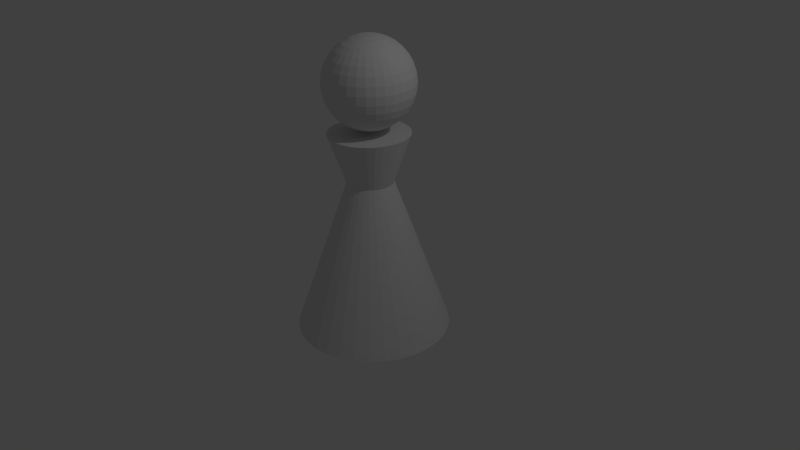 # Source: audience_female.blend  (saved by Blender 2.70.0; exported with 4.5.12 LTS)
import bpy
from mathutils import Matrix  # noqa: F401  (used for matrix-valued properties, if any)

bpy.ops.wm.read_factory_settings(use_empty=True)
scene = bpy.context.scene
scene.name = 'Scene'

# ---- collections
col_collection_1 = bpy.data.collections.new('Collection 1'); scene.collection.children.link(col_collection_1)

# ---- world
world_world = bpy.data.worlds.new('World'); scene.world = world_world
world_world.color = (0.05088, 0.05088, 0.05088)
world_world.use_sun_shadow = False
world_world.sun_shadow_jitter_overblur = 0.0
world_world.cycles.sampling_method = 'MANUAL'
world_world.cycles.sample_map_resolution = 256

# ---- cameras
cam_camera = bpy.data.cameras.new('Camera')
cam_camera.clip_end = 100.0
cam_camera.lens = 35.0
cam_camera.sensor_width = 32.0
cam_camera.sensor_height = 18.0
cam_camera.ortho_scale = 7.314
cam_camera.dof.focus_distance = 0.0
cam_camera.dof.aperture_fstop = 128.0

# ---- lights
light_lamp = bpy.data.lights.new('Lamp', 'POINT')
light_lamp.transmission_factor = 0.0
light_lamp.cutoff_distance = 30.0
light_lamp.energy = 100.0
light_lamp.shadow_buffer_clip_start = 1.001
light_lamp.shadow_soft_size = 0.1
light_lamp.shadow_maximum_resolution = 0.006
light_lamp.use_absolute_resolution = True
light_lamp.cycles.use_multiple_importance_sampling = False

# ---- meshes
me_cylinder = bpy.data.meshes.new('Cylinder')
me_cylinder.from_pydata([(0.0, 1.0, -1.0), (8.38e-08, 0.2943, 1.0), (0.1951, 0.9808, -1.0), (0.05741, 0.2886, 1.0), (0.3827, 0.9239, -1.0), (0.1126, 0.2719, 1.0), (0.5556, 0.8315, -1.0), (0.1635, 0.2447, 1.0), (0.7071, 0.7071, -1.0), (0.2081, 0.2081, 1.0), (0.8315, 0.5556, -1.0), (0.2447, 0.1635, 1.0), (0.9239, 0.3827, -1.0), (0.2719, 0.1126, 1.0), (0.9808, 0.1951, -1.0), (0.2886, 0.05741, 1.0), (1.0, 7.55e-08, -1.0), (0.2943, 2.233e-07, 1.0), (0.9808, -0.1951, -1.0), (0.2886, -0.05741, 1.0), (0.9239, -0.3827, -1.0), (0.2719, -0.1126, 1.0), (0.8315, -0.5556, -1.0), (0.2447, -0.1635, 1.0), (0.7071, -0.7071, -1.0), (0.2081, -0.2081, 1.0), (0.5556, -0.8315, -1.0), (0.1635, -0.2447, 1.0), (0.3827, -0.9239, -1.0), (0.1126, -0.2719, 1.0), (0.1951, -0.9808, -1.0), (0.05741, -0.2886, 1.0), (-3.258e-07, -1.0, -1.0), (-1.209e-08, -0.2943, 1.0), (-0.1951, -0.9808, -1.0), (-0.05741, -0.2886, 1.0), (-0.3827, -0.9239, -1.0), (-0.1126, -0.2719, 1.0), (-0.5556, -0.8315, -1.0), (-0.1635, -0.2447, 1.0), (-0.7071, -0.7071, -1.0), (-0.2081, -0.2081, 1.0), (-0.8315, -0.5556, -1.0), (-0.2447, -0.1635, 1.0), (-0.9239, -0.3827, -1.0), (-0.2719, -0.1126, 1.0), (-0.9808, -0.1951, -1.0), (-0.2886, -0.05741, 1.0), (-1.0, 9.656e-07, -1.0), (-0.2943, 4.853e-07, 1.0), (-0.9808, 0.1951, -1.0), (-0.2886, 0.05741, 1.0), (-0.9239, 0.3827, -1.0), (-0.2719, 0.1126, 1.0), (-0.8315, 0.5556, -1.0), (-0.2447, 0.1635, 1.0), (-0.7071, 0.7071, -1.0), (-0.2081, 0.2081, 1.0), (-0.5556, 0.8315, -1.0), (-0.1635, 0.2447, 1.0), (-0.3827, 0.9239, -1.0), (-0.1126, 0.2719, 1.0), (-0.1951, 0.9808, -1.0), (-0.05741, 0.2886, 1.0), (5.711e-08, 0.5191, 1.638), (0.1013, 0.5091, 1.638), (0.1986, 0.4796, 1.638), (0.2884, 0.4316, 1.638), (0.367, 0.367, 1.638), (0.4316, 0.2884, 1.638), (0.4796, 0.1986, 1.638), (0.5091, 0.1013, 1.638), (0.5191, 1.762e-07, 1.638), (0.5091, -0.1013, 1.638), (0.4796, -0.1986, 1.638), (0.4316, -0.2884, 1.638), (0.367, -0.367, 1.638), (0.2884, -0.4316, 1.638), (0.1986, -0.4796, 1.638), (0.1013, -0.5091, 1.638), (-1.12e-07, -0.5191, 1.638), (-0.1013, -0.5091, 1.638), (-0.1986, -0.4796, 1.638), (-0.2884, -0.4316, 1.638), (-0.367, -0.367, 1.638), (-0.4316, -0.2884, 1.638), (-0.4796, -0.1986, 1.638), (-0.5091, -0.1013, 1.638), (-0.5191, 6.383e-07, 1.638), (-0.5091, 0.1013, 1.638), (-0.4796, 0.1986, 1.638), (-0.4316, 0.2884, 1.638), (-0.367, 0.367, 1.638), (-0.2884, 0.4316, 1.638), (-0.1986, 0.4796, 1.638), (-0.1013, 0.5091, 1.638), (-0.09747, 0.00633, 2.826), (-0.2053, 0.00633, 2.793), (-0.3046, 0.00633, 2.74), (-0.3917, 0.00633, 2.668), (-0.4632, 0.00633, 2.581), (-0.5163, 0.00633, 2.482), (-0.549, 0.00633, 2.374), (-0.56, 0.00633, 2.262), (-0.549, 0.00633, 2.15), (-0.5163, 0.00633, 2.042), (-0.4632, 0.00633, 1.943), (-0.3917, 0.00633, 1.856), (-0.3046, 0.00633, 1.784), (-0.2053, 0.00633, 1.731), (-0.09747, 0.00633, 1.698), (-0.09531, 0.0282, 2.826), (-0.201, 0.04923, 2.793), (-0.2985, 0.06861, 2.74), (-0.3839, 0.0856, 2.668), (-0.454, 0.09954, 2.581), (-0.5061, 0.1099, 2.482), (-0.5381, 0.1163, 2.374), (-0.549, 0.1184, 2.262), (-0.5381, 0.1163, 2.15), (-0.5061, 0.1099, 2.042), (-0.454, 0.09954, 1.943), (-0.3839, 0.0856, 1.856), (-0.2985, 0.06861, 1.784), (-0.201, 0.04923, 1.731), (-0.09531, 0.0282, 1.698), (-0.08893, 0.04923, 2.826), (-0.1885, 0.09048, 2.793), (-0.2803, 0.1285, 2.74), (-0.3608, 0.1618, 2.668), (-0.4268, 0.1892, 2.581), (-0.4758, 0.2095, 2.482), (-0.5061, 0.222, 2.374), (-0.5163, 0.2262, 2.262), (-0.5061, 0.222, 2.15), (-0.4758, 0.2095, 2.042), (-0.4268, 0.1892, 1.943), (-0.3608, 0.1618, 1.856), (-0.2803, 0.1285, 1.784), (-0.1885, 0.09048, 1.731), (-0.08893, 0.04923, 1.698), (-0.07857, 0.06861, 2.826), (-0.1682, 0.1285, 2.793), (-0.2508, 0.1837, 2.74), (-0.3232, 0.2321, 2.668), (-0.3826, 0.2718, 2.581), (-0.4268, 0.3013, 2.482), (-0.454, 0.3194, 2.374), (-0.4632, 0.3256, 2.262), (-0.454, 0.3194, 2.15), (-0.4268, 0.3013, 2.042), (-0.3826, 0.2718, 1.943), (-0.3232, 0.2321, 1.856), (-0.2508, 0.1837, 1.784), (-0.1682, 0.1285, 1.731), (-0.07857, 0.06861, 1.698), (-0.06463, 0.0856, 2.826), (-0.1409, 0.1618, 2.793), (-0.2111, 0.2321, 2.74), (-0.2727, 0.2936, 2.668), (-0.3232, 0.3442, 2.581), (-0.3608, 0.3817, 2.482), (-0.3839, 0.4049, 2.374), (-0.3917, 0.4127, 2.262), (-0.3839, 0.4049, 2.15), (-0.3608, 0.3817, 2.042), (-0.3232, 0.3442, 1.943), (-0.2727, 0.2936, 1.856), (-0.2111, 0.2321, 1.784), (-0.1409, 0.1618, 1.731), (-0.06463, 0.0856, 1.698), (-0.04764, 0.09954, 2.826), (-0.1075, 0.1892, 2.793), (-0.1627, 0.2718, 2.74), (-0.2111, 0.3442, 2.668), (-0.2508, 0.4036, 2.581), (-0.2803, 0.4478, 2.482), (-0.2985, 0.4749, 2.374), (-0.3046, 0.4841, 2.262), (-0.2985, 0.4749, 2.15), (-0.2803, 0.4478, 2.042), (-0.2508, 0.4036, 1.943), (-0.2111, 0.3442, 1.856), (-0.1627, 0.2718, 1.784), (-0.1075, 0.1892, 1.731), (-0.04764, 0.09954, 1.698), (-0.02826, 0.1099, 2.826), (-0.06951, 0.2095, 2.793), (-0.1075, 0.3013, 2.74), (-0.1409, 0.3817, 2.668), (-0.1682, 0.4478, 2.581), (-0.1885, 0.4968, 2.482), (-0.201, 0.527, 2.374), (-0.2053, 0.5372, 2.262), (-0.201, 0.527, 2.15), (-0.1885, 0.4968, 2.042), (-0.1682, 0.4478, 1.943), (-0.1409, 0.3817, 1.856), (-0.1075, 0.3013, 1.784), (-0.06951, 0.2095, 1.731), (-0.02826, 0.1099, 1.698), (-0.00723, 0.1163, 2.826), (-0.02826, 0.222, 2.793), (-0.04764, 0.3194, 2.74), (-0.06463, 0.4049, 2.668), (-0.07857, 0.4749, 2.581), (-0.08893, 0.527, 2.482), (-0.09531, 0.5591, 2.374), (-0.09747, 0.5699, 2.262), (-0.09531, 0.5591, 2.15), (-0.08893, 0.527, 2.042), (-0.07857, 0.4749, 1.943), (-0.06463, 0.4049, 1.856), (-0.04764, 0.3194, 1.784), (-0.02826, 0.222, 1.731), (-0.00723, 0.1163, 1.698), (0.01464, 0.1184, 2.826), (0.01464, 0.2262, 2.793), (0.01464, 0.3256, 2.74), (0.01464, 0.4127, 2.668), (0.01464, 0.4841, 2.581), (0.01464, 0.5372, 2.482), (0.01464, 0.5699, 2.374), (0.01464, 0.581, 2.262), (0.01464, 0.5699, 2.15), (0.01464, 0.5372, 2.042), (0.01464, 0.4841, 1.943), (0.01464, 0.4127, 1.856), (0.01464, 0.3256, 1.784), (0.01464, 0.2262, 1.731), (0.01464, 0.1184, 1.698), (0.03651, 0.1163, 2.826), (0.05754, 0.222, 2.793), (0.07692, 0.3194, 2.74), (0.09391, 0.4049, 2.668), (0.1079, 0.4749, 2.581), (0.1182, 0.527, 2.482), (0.1246, 0.5591, 2.374), (0.1267, 0.5699, 2.262), (0.1246, 0.5591, 2.15), (0.1182, 0.527, 2.042), (0.1079, 0.4749, 1.943), (0.09391, 0.4049, 1.856), (0.07692, 0.3194, 1.784), (0.05754, 0.222, 1.731), (0.03651, 0.1163, 1.698), (0.05754, 0.1099, 2.826), (0.09879, 0.2095, 2.793), (0.1368, 0.3013, 2.74), (0.1701, 0.3817, 2.668), (0.1975, 0.4478, 2.581), (0.2178, 0.4968, 2.482), (0.2303, 0.527, 2.374), (0.2345, 0.5372, 2.262), (0.2303, 0.527, 2.15), (0.2178, 0.4968, 2.042), (0.1975, 0.4478, 1.943), (0.1701, 0.3817, 1.856), (0.1368, 0.3013, 1.784), (0.09879, 0.2095, 1.731), (0.05754, 0.1099, 1.698), (0.07692, 0.09954, 2.826), (0.1368, 0.1892, 2.793), (0.192, 0.2718, 2.74), (0.2404, 0.3442, 2.668), (0.2801, 0.4036, 2.581), (0.3096, 0.4478, 2.482), (0.3278, 0.4749, 2.374), (0.3339, 0.4841, 2.262), (0.3278, 0.4749, 2.15), (0.3096, 0.4478, 2.042), (0.2801, 0.4036, 1.943), (0.2404, 0.3442, 1.856), (0.192, 0.2718, 1.784), (0.1368, 0.1892, 1.731), (0.07692, 0.09954, 1.698), (0.09391, 0.0856, 2.826), (0.1701, 0.1618, 2.793), (0.2404, 0.2321, 2.74), (0.302, 0.2936, 2.668), (0.3525, 0.3442, 2.581), (0.39, 0.3817, 2.482), (0.4132, 0.4049, 2.374), (0.421, 0.4127, 2.262), (0.4132, 0.4049, 2.15), (0.39, 0.3817, 2.042), (0.3525, 0.3442, 1.943), (0.302, 0.2936, 1.856), (0.2404, 0.2321, 1.784), (0.1701, 0.1618, 1.731), (0.09391, 0.0856, 1.698), (0.1079, 0.06861, 2.826), (0.1975, 0.1285, 2.793), (0.2801, 0.1837, 2.74), (0.3525, 0.2321, 2.668), (0.4119, 0.2718, 2.581), (0.4561, 0.3013, 2.482), (0.4833, 0.3194, 2.374), (0.4924, 0.3256, 2.262), (0.4833, 0.3194, 2.15), (0.4561, 0.3013, 2.042), (0.4119, 0.2718, 1.943), (0.3525, 0.2321, 1.856), (0.2801, 0.1837, 1.784), (0.1975, 0.1285, 1.731), (0.1079, 0.06861, 1.698), (0.1182, 0.04923, 2.826), (0.2178, 0.09048, 2.793), (0.3096, 0.1285, 2.74), (0.39, 0.1618, 2.668), (0.4561, 0.1892, 2.581), (0.5051, 0.2095, 2.482), (0.5353, 0.222, 2.374), (0.5455, 0.2262, 2.262), (0.5353, 0.222, 2.15), (0.5051, 0.2095, 2.042), (0.4561, 0.1892, 1.943), (0.39, 0.1618, 1.856), (0.3096, 0.1285, 1.784), (0.2178, 0.09048, 1.731), (0.1182, 0.04923, 1.698), (0.1246, 0.0282, 2.826), (0.2303, 0.04923, 2.793), (0.3278, 0.06861, 2.74), (0.4132, 0.0856, 2.668), (0.4833, 0.09954, 2.581), (0.5353, 0.1099, 2.482), (0.5674, 0.1163, 2.374), (0.5782, 0.1184, 2.262), (0.5674, 0.1163, 2.15), (0.5353, 0.1099, 2.042), (0.4833, 0.09954, 1.943), (0.4132, 0.0856, 1.856), (0.3278, 0.06861, 1.784), (0.2303, 0.04923, 1.731), (0.1246, 0.0282, 1.698), (0.1267, 0.00633, 2.826), (0.2345, 0.00633, 2.793), (0.3339, 0.00633, 2.74), (0.421, 0.00633, 2.668), (0.4924, 0.00633, 2.581), (0.5455, 0.00633, 2.482), (0.5782, 0.00633, 2.374), (0.5893, 0.00633, 2.262), (0.5782, 0.00633, 2.15), (0.5455, 0.00633, 2.042), (0.4924, 0.00633, 1.943), (0.421, 0.00633, 1.856), (0.3339, 0.00633, 1.784), (0.2345, 0.00633, 1.731), (0.1267, 0.00633, 1.698), (0.1246, -0.01554, 2.826), (0.2303, -0.03657, 2.793), (0.3278, -0.05595, 2.74), (0.4132, -0.07294, 2.668), (0.4833, -0.08688, 2.581), (0.5353, -0.09724, 2.482), (0.5674, -0.1036, 2.374), (0.5782, -0.1058, 2.262), (0.5674, -0.1036, 2.15), (0.5353, -0.09724, 2.042), (0.4833, -0.08688, 1.943), (0.4132, -0.07294, 1.856), (0.3278, -0.05595, 1.784), (0.2303, -0.03657, 1.731), (0.1246, -0.01554, 1.698), (0.1182, -0.03657, 2.826), (0.2178, -0.07782, 2.793), (0.3096, -0.1158, 2.74), (0.39, -0.1492, 2.668), (0.4561, -0.1765, 2.581), (0.5051, -0.1968, 2.482), (0.5353, -0.2093, 2.374), (0.5455, -0.2136, 2.262), (0.5353, -0.2093, 2.15), (0.5051, -0.1968, 2.042), (0.4561, -0.1765, 1.943), (0.39, -0.1492, 1.856), (0.3096, -0.1158, 1.784), (0.2178, -0.07782, 1.731), (0.1182, -0.03657, 1.698), (0.1079, -0.05595, 2.826), (0.1975, -0.1158, 2.793), (0.2801, -0.171, 2.74), (0.3525, -0.2194, 2.668), (0.4119, -0.2591, 2.581), (0.4561, -0.2886, 2.482), (0.4833, -0.3068, 2.374), (0.4924, -0.3129, 2.262), (0.4833, -0.3068, 2.15), (0.4561, -0.2886, 2.042), (0.4119, -0.2591, 1.943), (0.3525, -0.2194, 1.856), (0.2801, -0.171, 1.784), (0.1975, -0.1158, 1.731), (0.1079, -0.05595, 1.698), (0.09391, -0.07294, 2.826), (0.1701, -0.1492, 2.793), (0.2404, -0.2194, 2.74), (0.302, -0.281, 2.668), (0.3525, -0.3315, 2.581), (0.39, -0.3691, 2.482), (0.4132, -0.3922, 2.374), (0.421, -0.4, 2.262), (0.4132, -0.3922, 2.15), (0.39, -0.3691, 2.042), (0.3525, -0.3315, 1.943), (0.302, -0.281, 1.856), (0.2404, -0.2194, 1.784), (0.1701, -0.1492, 1.731), (0.09391, -0.07294, 1.698), (0.07692, -0.08688, 2.826), (0.1368, -0.1765, 2.793), (0.192, -0.2591, 2.74), (0.2404, -0.3315, 2.668), (0.2801, -0.3909, 2.581), (0.3096, -0.4351, 2.482), (0.3278, -0.4623, 2.374), (0.3339, -0.4715, 2.262), (0.3278, -0.4623, 2.15), (0.3096, -0.4351, 2.042), (0.2801, -0.3909, 1.943), (0.2404, -0.3315, 1.856), (0.192, -0.2591, 1.784), (0.1368, -0.1765, 1.731), (0.07692, -0.08688, 1.698), (0.01464, 0.00633, 1.687), (0.05754, -0.09724, 2.826), (0.09879, -0.1968, 2.793), (0.1368, -0.2886, 2.74), (0.1701, -0.3691, 2.668), (0.1975, -0.4351, 2.581), (0.2178, -0.4842, 2.482), (0.2303, -0.5144, 2.374), (0.2345, -0.5246, 2.262), (0.2303, -0.5144, 2.15), (0.2178, -0.4842, 2.042), (0.1975, -0.4351, 1.943), (0.1701, -0.3691, 1.856), (0.1368, -0.2886, 1.784), (0.09879, -0.1968, 1.731), (0.05754, -0.09724, 1.698), (0.03651, -0.1036, 2.826), (0.05754, -0.2093, 2.793), (0.07692, -0.3068, 2.74), (0.09391, -0.3922, 2.668), (0.1079, -0.4623, 2.581), (0.1182, -0.5144, 2.482), (0.1246, -0.5464, 2.374), (0.1267, -0.5573, 2.262), (0.1246, -0.5464, 2.15), (0.1182, -0.5144, 2.042), (0.1079, -0.4623, 1.943), (0.09391, -0.3922, 1.856), (0.07692, -0.3068, 1.784), (0.05754, -0.2093, 1.731), (0.03651, -0.1036, 1.698), (0.01464, -0.1058, 2.826), (0.01464, -0.2136, 2.793), (0.01464, -0.3129, 2.74), (0.01464, -0.4, 2.668), (0.01464, -0.4715, 2.581), (0.01464, -0.5246, 2.482), (0.01464, -0.5573, 2.374), (0.01464, -0.5683, 2.262), (0.01464, -0.5573, 2.15), (0.01464, -0.5246, 2.042), (0.01464, -0.4715, 1.943), (0.01464, -0.4, 1.856), (0.01464, -0.3129, 1.784), (0.01464, -0.2136, 1.731), (0.01464, -0.1058, 1.698), (-0.00723, -0.1036, 2.826), (-0.02826, -0.2093, 2.793), (-0.04764, -0.3068, 2.74), (-0.06463, -0.3922, 2.668), (-0.07857, -0.4623, 2.581), (-0.08893, -0.5144, 2.482), (-0.09531, -0.5464, 2.374), (-0.09747, -0.5573, 2.262), (-0.09531, -0.5464, 2.15), (-0.08893, -0.5144, 2.042), (-0.07857, -0.4623, 1.943), (-0.06463, -0.3922, 1.856), (-0.04764, -0.3068, 1.784), (-0.02826, -0.2093, 1.731), (-0.00723, -0.1036, 1.698), (-0.02826, -0.09724, 2.826), (-0.06951, -0.1968, 2.793), (-0.1075, -0.2886, 2.74), (-0.1409, -0.3691, 2.668), (-0.1682, -0.4351, 2.581), (-0.1885, -0.4842, 2.482), (-0.201, -0.5144, 2.374), (-0.2053, -0.5246, 2.262), (-0.201, -0.5144, 2.15), (-0.1885, -0.4842, 2.042), (-0.1682, -0.4351, 1.943), (-0.1409, -0.3691, 1.856), (-0.1075, -0.2886, 1.784), (-0.06951, -0.1968, 1.731), (-0.02826, -0.09724, 1.698), (-0.04764, -0.08688, 2.826), (-0.1075, -0.1765, 2.793), (-0.1627, -0.2591, 2.74), (-0.2111, -0.3315, 2.668), (-0.2508, -0.3909, 2.581), (-0.2803, -0.4351, 2.482), (-0.2985, -0.4623, 2.374), (-0.3046, -0.4715, 2.262), (-0.2985, -0.4623, 2.15), (-0.2803, -0.4351, 2.042), (-0.2508, -0.3909, 1.943), (-0.2111, -0.3315, 1.856), (-0.1627, -0.2591, 1.784), (-0.1075, -0.1765, 1.731), (-0.04764, -0.08688, 1.698), (-0.06463, -0.07294, 2.826), (-0.1409, -0.1492, 2.793), (-0.2111, -0.2194, 2.74), (-0.2727, -0.281, 2.668), (-0.3232, -0.3315, 2.581), (-0.3608, -0.3691, 2.482), (-0.3839, -0.3922, 2.374), (-0.3917, -0.4, 2.262), (-0.3839, -0.3922, 2.15), (-0.3608, -0.3691, 2.042), (-0.3232, -0.3315, 1.943), (-0.2727, -0.281, 1.856), (-0.2111, -0.2194, 1.784), (-0.1409, -0.1492, 1.731), (-0.06463, -0.07294, 1.698), (-0.07857, -0.05595, 2.826), (-0.1682, -0.1158, 2.793), (-0.2508, -0.171, 2.74), (-0.3232, -0.2194, 2.668), (-0.3826, -0.2591, 2.581), (-0.4268, -0.2886, 2.482), (-0.454, -0.3068, 2.374), (-0.4632, -0.3129, 2.262), (-0.454, -0.3068, 2.15), (-0.4268, -0.2886, 2.042), (-0.3826, -0.2591, 1.943), (-0.3232, -0.2194, 1.856), (-0.2508, -0.171, 1.784), (-0.1682, -0.1158, 1.731), (-0.07857, -0.05595, 1.698), (0.01464, 0.00633, 2.837), (-0.08893, -0.03657, 2.826), (-0.1885, -0.07782, 2.793), (-0.2803, -0.1158, 2.74), (-0.3608, -0.1492, 2.668), (-0.4268, -0.1765, 2.581), (-0.4758, -0.1968, 2.482), (-0.5061, -0.2093, 2.374), (-0.5163, -0.2136, 2.262), (-0.5061, -0.2093, 2.15), (-0.4758, -0.1968, 2.042), (-0.4268, -0.1765, 1.943), (-0.3608, -0.1492, 1.856), (-0.2803, -0.1158, 1.784), (-0.1885, -0.07782, 1.731), (-0.08893, -0.03657, 1.698), (-0.09531, -0.01554, 2.826), (-0.201, -0.03657, 2.793), (-0.2985, -0.05595, 2.74), (-0.3839, -0.07294, 2.668), (-0.454, -0.08688, 2.581), (-0.5061, -0.09724, 2.482), (-0.5381, -0.1036, 2.374), (-0.549, -0.1058, 2.262), (-0.5381, -0.1036, 2.15), (-0.5061, -0.09724, 2.042), (-0.454, -0.08688, 1.943), (-0.3839, -0.07294, 1.856), (-0.2985, -0.05595, 1.784), (-0.201, -0.03657, 1.731), (-0.09531, -0.01554, 1.698)], [], [(0, 1, 3, 2), (2, 3, 5, 4), (4, 5, 7, 6), (6, 7, 9, 8), (8, 9, 11, 10), (10, 11, 13, 12), (12, 13, 15, 14), (14, 15, 17, 16), (16, 17, 19, 18), (18, 19, 21, 20), (20, 21, 23, 22), (22, 23, 25, 24), (24, 25, 27, 26), (26, 27, 29, 28), (28, 29, 31, 30), (30, 31, 33, 32), (32, 33, 35, 34), (34, 35, 37, 36), (36, 37, 39, 38), (38, 39, 41, 40), (40, 41, 43, 42), (42, 43, 45, 44), (44, 45, 47, 46), (46, 47, 49, 48), (48, 49, 51, 50), (50, 51, 53, 52), (52, 53, 55, 54), (54, 55, 57, 56), (56, 57, 59, 58), (58, 59, 61, 60), (49, 47, 87, 88), (62, 63, 1, 0), (60, 61, 63, 62), (0, 2, 4, 6, 8, 10, 12, 14, 16, 18, 20, 22, 24, 26, 28, 30, 32, 34, 36, 38, 40, 42, 44, 46, 48, 50, 52, 54, 56, 58, 60, 62), (65, 64, 95, 94, 93, 92, 91, 90, 89, 88, 87, 86, 85, 84, 83, 82, 81, 80, 79, 78, 77, 76, 75, 74, 73, 72, 71, 70, 69, 68, 67, 66), (5, 3, 65, 66), (27, 25, 76, 77), (55, 53, 90, 91), (11, 9, 68, 69), (33, 31, 79, 80), (61, 59, 93, 94), (39, 37, 82, 83), (3, 1, 64, 65), (17, 15, 71, 72), (45, 43, 85, 86), (23, 21, 74, 75), (51, 49, 88, 89), (7, 5, 66, 67), (29, 27, 77, 78), (57, 55, 91, 92), (35, 33, 80, 81), (13, 11, 69, 70), (63, 61, 94, 95), (41, 39, 83, 84), (19, 17, 72, 73), (47, 45, 86, 87), (25, 23, 75, 76), (53, 51, 89, 90), (9, 7, 67, 68), (31, 29, 78, 79), (59, 57, 92, 93), (37, 35, 81, 82), (15, 13, 70, 71), (1, 63, 95, 64), (43, 41, 84, 85), (21, 19, 73, 74), (106, 105, 120, 121), (104, 103, 118, 119), (102, 101, 116, 117), (100, 99, 114, 115), (98, 97, 112, 113), (109, 108, 123, 124), (107, 106, 121, 122), (105, 104, 119, 120), (103, 102, 117, 118), (101, 100, 115, 116), (99, 98, 113, 114), (110, 109, 124, 125), (97, 96, 111, 112), (108, 107, 122, 123), (116, 115, 130, 131), (114, 113, 128, 129), (125, 124, 139, 140), (112, 111, 126, 127), (123, 122, 137, 138), (121, 120, 135, 136), (119, 118, 133, 134), (117, 116, 131, 132), (115, 114, 129, 130), (113, 112, 127, 128), (124, 123, 138, 139), (122, 121, 136, 137), (120, 119, 134, 135), (118, 117, 132, 133), (131, 130, 145, 146), (129, 128, 143, 144), (140, 139, 154, 155), (127, 126, 141, 142), (138, 137, 152, 153), (136, 135, 150, 151), (134, 133, 148, 149), (132, 131, 146, 147), (130, 129, 144, 145), (128, 127, 142, 143), (139, 138, 153, 154), (137, 136, 151, 152), (135, 134, 149, 150), (133, 132, 147, 148), (146, 145, 160, 161), (144, 143, 158, 159), (155, 154, 169, 170), (142, 141, 156, 157), (153, 152, 167, 168), (151, 150, 165, 166), (149, 148, 163, 164), (147, 146, 161, 162), (145, 144, 159, 160), (143, 142, 157, 158), (154, 153, 168, 169), (152, 151, 166, 167), (150, 149, 164, 165), (148, 147, 162, 163), (161, 160, 175, 176), (159, 158, 173, 174), (170, 169, 184, 185), (157, 156, 171, 172), (168, 167, 182, 183), (166, 165, 180, 181), (164, 163, 178, 179), (162, 161, 176, 177), (160, 159, 174, 175), (158, 157, 172, 173), (169, 168, 183, 184), (167, 166, 181, 182), (165, 164, 179, 180), (163, 162, 177, 178), (176, 175, 190, 191), (174, 173, 188, 189), (185, 184, 199, 200), (172, 171, 186, 187), (183, 182, 197, 198), (181, 180, 195, 196), (179, 178, 193, 194), (177, 176, 191, 192), (175, 174, 189, 190), (173, 172, 187, 188), (184, 183, 198, 199), (182, 181, 196, 197), (180, 179, 194, 195), (178, 177, 192, 193), (191, 190, 205, 206), (189, 188, 203, 204), (200, 199, 214, 215), (187, 186, 201, 202), (198, 197, 212, 213), (196, 195, 210, 211), (194, 193, 208, 209), (192, 191, 206, 207), (190, 189, 204, 205), (188, 187, 202, 203), (199, 198, 213, 214), (197, 196, 211, 212), (195, 194, 209, 210), (193, 192, 207, 208), (206, 205, 220, 221), (204, 203, 218, 219), (215, 214, 229, 230), (202, 201, 216, 217), (213, 212, 227, 228), (211, 210, 225, 226), (209, 208, 223, 224), (207, 206, 221, 222), (205, 204, 219, 220), (203, 202, 217, 218), (214, 213, 228, 229), (212, 211, 226, 227), (210, 209, 224, 225), (208, 207, 222, 223), (221, 220, 235, 236), (219, 218, 233, 234), (230, 229, 244, 245), (217, 216, 231, 232), (228, 227, 242, 243), (226, 225, 240, 241), (224, 223, 238, 239), (222, 221, 236, 237), (220, 219, 234, 235), (218, 217, 232, 233), (229, 228, 243, 244), (227, 226, 241, 242), (225, 224, 239, 240), (223, 222, 237, 238), (236, 235, 250, 251), (234, 233, 248, 249), (245, 244, 259, 260), (232, 231, 246, 247), (243, 242, 257, 258), (241, 240, 255, 256), (239, 238, 253, 254), (237, 236, 251, 252), (235, 234, 249, 250), (233, 232, 247, 248), (244, 243, 258, 259), (242, 241, 256, 257), (240, 239, 254, 255), (238, 237, 252, 253), (251, 250, 265, 266), (249, 248, 263, 264), (260, 259, 274, 275), (247, 246, 261, 262), (258, 257, 272, 273), (256, 255, 270, 271), (254, 253, 268, 269), (252, 251, 266, 267), (250, 249, 264, 265), (248, 247, 262, 263), (259, 258, 273, 274), (257, 256, 271, 272), (255, 254, 269, 270), (253, 252, 267, 268), (266, 265, 280, 281), (264, 263, 278, 279), (275, 274, 289, 290), (262, 261, 276, 277), (273, 272, 287, 288), (271, 270, 285, 286), (269, 268, 283, 284), (267, 266, 281, 282), (265, 264, 279, 280), (263, 262, 277, 278), (274, 273, 288, 289), (272, 271, 286, 287), (270, 269, 284, 285), (268, 267, 282, 283), (281, 280, 295, 296), (279, 278, 293, 294), (290, 289, 304, 305), (277, 276, 291, 292), (288, 287, 302, 303), (286, 285, 300, 301), (284, 283, 298, 299), (282, 281, 296, 297), (280, 279, 294, 295), (278, 277, 292, 293), (289, 288, 303, 304), (287, 286, 301, 302), (285, 284, 299, 300), (283, 282, 297, 298), (296, 295, 310, 311), (294, 293, 308, 309), (305, 304, 319, 320), (292, 291, 306, 307), (303, 302, 317, 318), (301, 300, 315, 316), (299, 298, 313, 314), (297, 296, 311, 312), (295, 294, 309, 310), (293, 292, 307, 308), (304, 303, 318, 319), (302, 301, 316, 317), (300, 299, 314, 315), (298, 297, 312, 313), (311, 310, 325, 326), (309, 308, 323, 324), (320, 319, 334, 335), (307, 306, 321, 322), (318, 317, 332, 333), (316, 315, 330, 331), (314, 313, 328, 329), (312, 311, 326, 327), (310, 309, 324, 325), (308, 307, 322, 323), (319, 318, 333, 334), (317, 316, 331, 332), (315, 314, 329, 330), (313, 312, 327, 328), (326, 325, 340, 341), (324, 323, 338, 339), (335, 334, 349, 350), (322, 321, 336, 337), (333, 332, 347, 348), (331, 330, 345, 346), (329, 328, 343, 344), (327, 326, 341, 342), (325, 324, 339, 340), (323, 322, 337, 338), (334, 333, 348, 349), (332, 331, 346, 347), (330, 329, 344, 345), (328, 327, 342, 343), (341, 340, 355, 356), (339, 338, 353, 354), (350, 349, 364, 365), (337, 336, 351, 352), (348, 347, 362, 363), (346, 345, 360, 361), (344, 343, 358, 359), (342, 341, 356, 357), (340, 339, 354, 355), (338, 337, 352, 353), (349, 348, 363, 364), (347, 346, 361, 362), (345, 344, 359, 360), (343, 342, 357, 358), (356, 355, 370, 371), (354, 353, 368, 369), (365, 364, 379, 380), (352, 351, 366, 367), (363, 362, 377, 378), (361, 360, 375, 376), (359, 358, 373, 374), (357, 356, 371, 372), (355, 354, 369, 370), (353, 352, 367, 368), (364, 363, 378, 379), (362, 361, 376, 377), (360, 359, 374, 375), (358, 357, 372, 373), (371, 370, 385, 386), (369, 368, 383, 384), (380, 379, 394, 395), (367, 366, 381, 382), (378, 377, 392, 393), (376, 375, 390, 391), (374, 373, 388, 389), (372, 371, 386, 387), (370, 369, 384, 385), (368, 367, 382, 383), (379, 378, 393, 394), (377, 376, 391, 392), (375, 374, 389, 390), (373, 372, 387, 388), (386, 385, 400, 401), (384, 383, 398, 399), (395, 394, 409, 410), (382, 381, 396, 397), (393, 392, 407, 408), (391, 390, 405, 406), (389, 388, 403, 404), (387, 386, 401, 402), (385, 384, 399, 400), (383, 382, 397, 398), (394, 393, 408, 409), (392, 391, 406, 407), (390, 389, 404, 405), (388, 387, 402, 403), (401, 400, 415, 416), (399, 398, 413, 414), (410, 409, 424, 425), (397, 396, 411, 412), (408, 407, 422, 423), (406, 405, 420, 421), (404, 403, 418, 419), (402, 401, 416, 417), (400, 399, 414, 415), (398, 397, 412, 413), (409, 408, 423, 424), (407, 406, 421, 422), (405, 404, 419, 420), (403, 402, 417, 418), (416, 415, 431, 432), (414, 413, 429, 430), (425, 424, 440, 441), (412, 411, 427, 428), (423, 422, 438, 439), (421, 420, 436, 437), (419, 418, 434, 435), (417, 416, 432, 433), (415, 414, 430, 431), (413, 412, 428, 429), (424, 423, 439, 440), (422, 421, 437, 438), (420, 419, 435, 436), (418, 417, 433, 434), (432, 431, 446, 447), (430, 429, 444, 445), (441, 440, 455, 456), (428, 427, 442, 443), (439, 438, 453, 454), (437, 436, 451, 452), (435, 434, 449, 450), (433, 432, 447, 448), (431, 430, 445, 446), (429, 428, 443, 444), (440, 439, 454, 455), (438, 437, 452, 453), (436, 435, 450, 451), (434, 433, 448, 449), (447, 446, 461, 462), (445, 444, 459, 460), (456, 455, 470, 471), (443, 442, 457, 458), (454, 453, 468, 469), (452, 451, 466, 467), (450, 449, 464, 465), (448, 447, 462, 463), (446, 445, 460, 461), (444, 443, 458, 459), (455, 454, 469, 470), (453, 452, 467, 468), (451, 450, 465, 466), (449, 448, 463, 464), (462, 461, 476, 477), (460, 459, 474, 475), (471, 470, 485, 486), (458, 457, 472, 473), (469, 468, 483, 484), (467, 466, 481, 482), (465, 464, 479, 480), (463, 462, 477, 478), (461, 460, 475, 476), (459, 458, 473, 474), (470, 469, 484, 485), (468, 467, 482, 483), (466, 465, 480, 481), (464, 463, 478, 479), (477, 476, 491, 492), (475, 474, 489, 490), (486, 485, 500, 501), (473, 472, 487, 488), (484, 483, 498, 499), (482, 481, 496, 497), (480, 479, 494, 495), (478, 477, 492, 493), (476, 475, 490, 491), (474, 473, 488, 489), (485, 484, 499, 500), (483, 482, 497, 498), (481, 480, 495, 496), (479, 478, 493, 494), (492, 491, 506, 507), (490, 489, 504, 505), (501, 500, 515, 516), (488, 487, 502, 503), (499, 498, 513, 514), (497, 496, 511, 512), (495, 494, 509, 510), (493, 492, 507, 508), (491, 490, 505, 506), (489, 488, 503, 504), (500, 499, 514, 515), (498, 497, 512, 513), (496, 495, 510, 511), (494, 493, 508, 509), (510, 509, 524, 525), (508, 507, 522, 523), (506, 505, 520, 521), (504, 503, 518, 519), (515, 514, 529, 530), (513, 512, 527, 528), (511, 510, 525, 526), (509, 508, 523, 524), (507, 506, 521, 522), (505, 504, 519, 520), (516, 515, 530, 531), (503, 502, 517, 518), (514, 513, 528, 529), (512, 511, 526, 527), (525, 524, 539, 540), (523, 522, 537, 538), (521, 520, 535, 536), (519, 518, 533, 534), (530, 529, 544, 545), (528, 527, 542, 543), (526, 525, 540, 541), (524, 523, 538, 539), (522, 521, 536, 537), (520, 519, 534, 535), (531, 530, 545, 546), (518, 517, 532, 533), (529, 528, 543, 544), (527, 526, 541, 542), (540, 539, 555, 556), (538, 537, 553, 554), (536, 535, 551, 552), (534, 533, 549, 550), (545, 544, 560, 561), (543, 542, 558, 559), (541, 540, 556, 557), (539, 538, 554, 555), (537, 536, 552, 553), (535, 534, 550, 551), (546, 545, 561, 562), (533, 532, 548, 549), (544, 543, 559, 560), (542, 541, 557, 558), (556, 555, 570, 571), (554, 553, 568, 569), (552, 551, 566, 567), (550, 549, 564, 565), (561, 560, 575, 576), (559, 558, 573, 574), (557, 556, 571, 572), (555, 554, 569, 570), (553, 552, 567, 568), (551, 550, 565, 566), (562, 561, 576, 577), (549, 548, 563, 564), (560, 559, 574, 575), (558, 557, 572, 573), (426, 110, 125), (96, 547, 111), (426, 125, 140), (111, 547, 126), (426, 140, 155), (126, 547, 141), (426, 155, 170), (141, 547, 156), (426, 170, 185), (156, 547, 171), (426, 185, 200), (171, 547, 186), (426, 200, 215), (186, 547, 201), (426, 215, 230), (201, 547, 216), (426, 230, 245), (216, 547, 231), (426, 245, 260), (231, 547, 246), (426, 260, 275), (246, 547, 261), (426, 275, 290), (261, 547, 276), (426, 290, 305), (276, 547, 291), (426, 305, 320), (291, 547, 306), (426, 320, 335), (306, 547, 321), (426, 335, 350), (321, 547, 336), (426, 350, 365), (336, 547, 351), (426, 365, 380), (351, 547, 366), (426, 380, 395), (366, 547, 381), (426, 395, 410), (381, 547, 396), (426, 410, 425), (396, 547, 411), (426, 425, 441), (411, 547, 427), (426, 441, 456), (427, 547, 442), (426, 456, 471), (442, 547, 457), (426, 471, 486), (457, 547, 472), (426, 486, 501), (472, 547, 487), (426, 501, 516), (487, 547, 502), (426, 516, 531), (502, 547, 517), (426, 531, 546), (517, 547, 532), (426, 546, 562), (532, 547, 548), (426, 562, 577), (548, 547, 563), (571, 570, 103, 104), (569, 568, 101, 102), (567, 566, 99, 100), (426, 577, 110), (565, 564, 97, 98), (576, 575, 108, 109), (563, 547, 96), (574, 573, 106, 107), (572, 571, 104, 105), (570, 569, 102, 103), (568, 567, 100, 101), (566, 565, 98, 99), (577, 576, 109, 110), (564, 563, 96, 97), (575, 574, 107, 108), (573, 572, 105, 106)])
me_cylinder.use_remesh_preserve_volume = False
me_cylinder.use_remesh_preserve_attributes = False
me_cylinder.use_mirror_vertex_groups = False
me_cylinder.update()

# ---- objects
ob_cylinder = bpy.data.objects.new('Cylinder', me_cylinder)
ob_lamp = bpy.data.objects.new('Lamp', light_lamp)
ob_camera = bpy.data.objects.new('Camera', cam_camera)

# ---- transforms, parenting, visibility, modifiers, constraints
ob_cylinder.location = (-0.01464, -0.00633, 0.02176)
ob_cylinder.lineart.crease_threshold = 0.0
ob_lamp.location = (4.076, 1.005, 5.904)
ob_lamp.rotation_euler = (0.6503, 0.05522, 1.866)
ob_lamp.lock_rotations_4d = False
ob_lamp.empty_display_type = 'ARROWS'
ob_lamp.color = (0.0, 0.0, 0.0, 0.0)
ob_lamp.lineart.crease_threshold = 0.0
ob_camera.location = (7.481, -6.508, 5.344)
ob_camera.rotation_euler = (1.109, 0.01082, 0.8149)
ob_camera.lock_rotations_4d = False
ob_camera.empty_display_type = 'ARROWS'
ob_camera.color = (0.0, 0.0, 0.0, 0.0)
ob_camera.display_type = 'WIRE'
ob_camera.lineart.crease_threshold = 0.0

# ---- collection membership
col_collection_1.objects.link(ob_cylinder)
col_collection_1.objects.link(ob_lamp)
col_collection_1.objects.link(ob_camera)

# ---- scene / render settings (as saved in the file)
scene.camera = ob_camera
scene.frame_start = 1; scene.frame_end = 250; scene.frame_set(1)
scene.render.engine = 'BLENDER_EEVEE_NEXT'
scene.render.resolution_percentage = 50
scene.render.dither_intensity = 0.0
scene.cycles.use_denoising = False
scene.cycles.samples = 10
scene.cycles.sampling_pattern = 'TABULATED_SOBOL'
scene.cycles.light_sampling_threshold = 0.0
scene.cycles.use_adaptive_sampling = False
scene.cycles.use_light_tree = False
scene.cycles.blur_glossy = 0.0
scene.cycles.volume_bounces = 1
scene.cycles.pixel_filter_type = 'GAUSSIAN'
scene.cycles.sample_clamp_indirect = 0.0
scene.view_settings.view_transform = 'Standard'
bpy.context.view_layer.update()
